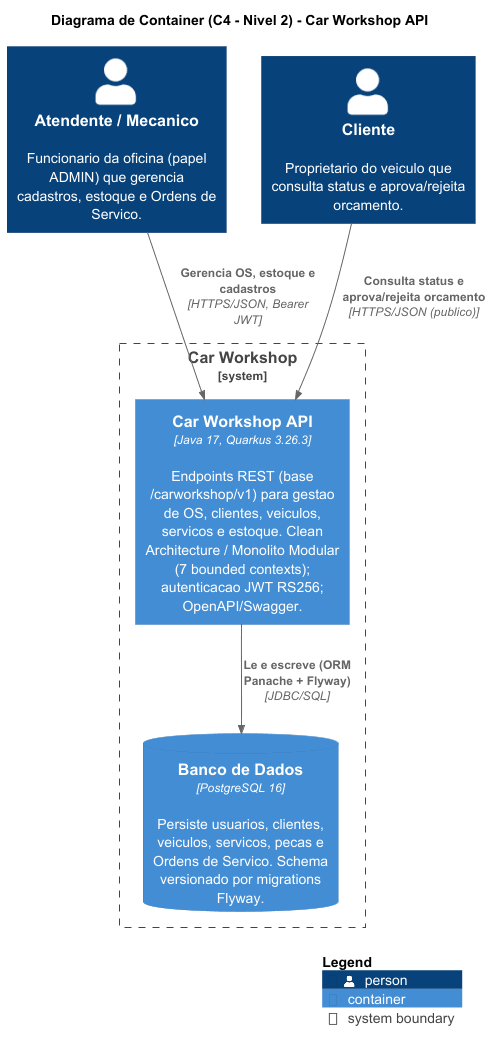

The diagram above was rendered by PlantUML. Its source (embedded in the PNG):
@startuml CarWorkshopContainer
!includeurl https://raw.githubusercontent.com/plantuml-stdlib/C4-PlantUML/master/C4_Container.puml

title Diagrama de Container (C4 - Nivel 2) - Car Workshop API

' Personas
Person(atendente, "Atendente / Mecanico", "Funcionario da oficina (papel ADMIN) que gerencia cadastros, estoque e Ordens de Servico.")
Person(cliente, "Cliente", "Proprietario do veiculo que consulta status e aprova/rejeita orcamento.")

' Limite do Sistema
System_Boundary(carworkshop_boundary, "Car Workshop") {

    Container(api, "Car Workshop API", "Java 17, Quarkus 3.26.3", "Endpoints REST (base /carworkshop/v1) para gestao de OS, clientes, veiculos, servicos e estoque. Clean Architecture / Monolito Modular (7 bounded contexts); autenticacao JWT RS256; OpenAPI/Swagger.")

    ContainerDb(database, "Banco de Dados", "PostgreSQL 16", "Persiste usuarios, clientes, veiculos, servicos, pecas e Ordens de Servico. Schema versionado por migrations Flyway.")
}

' Relacionamentos
Rel(atendente, api, "Gerencia OS, estoque e cadastros", "HTTPS/JSON, Bearer JWT")
Rel(cliente, api, "Consulta status e aprova/rejeita orcamento", "HTTPS/JSON (publico)")

Rel(api, database, "Le e escreve (ORM Panache + Flyway)", "JDBC/SQL")

SHOW_LEGEND()
@enduml